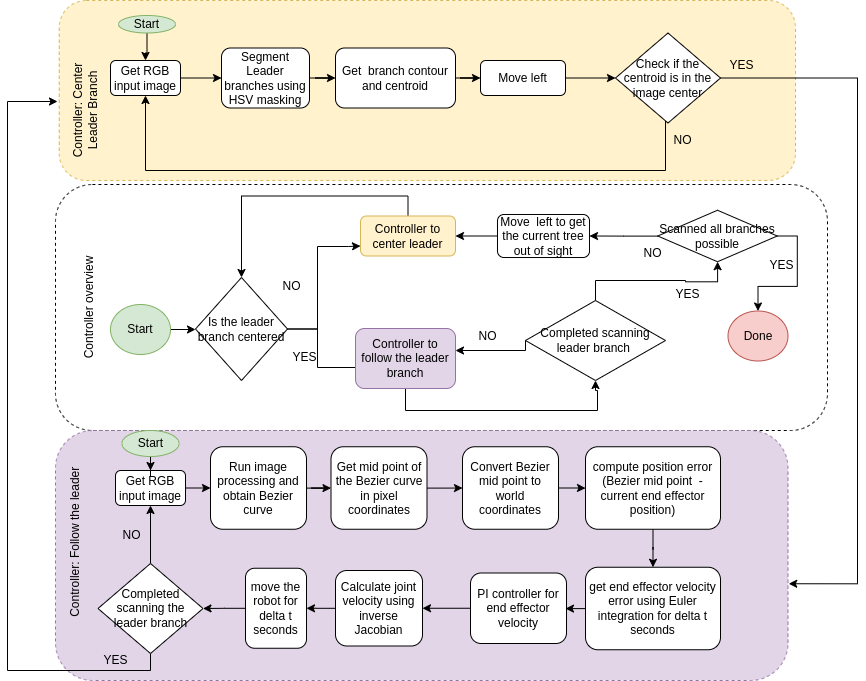

The diagram above was exported from draw.io. Its source (the exported page's mxGraphModel, read from the mxfile embedded in the PNG):
<mxGraphModel dx="1035" dy="893" grid="1" gridSize="10" guides="1" tooltips="1" connect="1" arrows="1" fold="1" page="1" pageScale="1" pageWidth="850" pageHeight="1100" math="0" shadow="0">
  <root>
    <mxCell id="0" />
    <mxCell id="1" parent="0" />
    <mxCell id="4L7NeHL_p21UweADWIO9-18" value="" style="rounded=1;whiteSpace=wrap;html=1;dashed=1;strokeColor=#000000;fillColor=none;" parent="1" vertex="1">
      <mxGeometry x="58" y="244" width="772" height="246" as="geometry" />
    </mxCell>
    <mxCell id="4L7NeHL_p21UweADWIO9-8" style="edgeStyle=orthogonalEdgeStyle;rounded=0;orthogonalLoop=1;jettySize=auto;html=1;exitX=1;exitY=0.5;exitDx=0;exitDy=0;entryX=0;entryY=0.5;entryDx=0;entryDy=0;" parent="1" source="4L7NeHL_p21UweADWIO9-1" target="4L7NeHL_p21UweADWIO9-2" edge="1">
      <mxGeometry relative="1" as="geometry" />
    </mxCell>
    <mxCell id="4L7NeHL_p21UweADWIO9-1" value="Start" style="ellipse;whiteSpace=wrap;html=1;fillColor=#d5e8d4;strokeColor=#82b366;" parent="1" vertex="1">
      <mxGeometry x="113" y="364" width="60" height="50" as="geometry" />
    </mxCell>
    <mxCell id="4L7NeHL_p21UweADWIO9-11" style="edgeStyle=orthogonalEdgeStyle;rounded=0;orthogonalLoop=1;jettySize=auto;html=1;exitX=1;exitY=0.5;exitDx=0;exitDy=0;" parent="1" source="4L7NeHL_p21UweADWIO9-2" edge="1">
      <mxGeometry relative="1" as="geometry">
        <mxPoint x="388" y="427" as="targetPoint" />
        <Array as="points">
          <mxPoint x="320" y="389" />
          <mxPoint x="320" y="427" />
        </Array>
      </mxGeometry>
    </mxCell>
    <mxCell id="4L7NeHL_p21UweADWIO9-12" style="edgeStyle=orthogonalEdgeStyle;rounded=0;orthogonalLoop=1;jettySize=auto;html=1;exitX=1;exitY=0.5;exitDx=0;exitDy=0;entryX=0;entryY=0.75;entryDx=0;entryDy=0;" parent="1" source="4L7NeHL_p21UweADWIO9-2" target="4L7NeHL_p21UweADWIO9-3" edge="1">
      <mxGeometry relative="1" as="geometry">
        <Array as="points">
          <mxPoint x="320" y="389" />
          <mxPoint x="320" y="306" />
          <mxPoint x="351" y="306" />
        </Array>
      </mxGeometry>
    </mxCell>
    <mxCell id="4L7NeHL_p21UweADWIO9-2" value="Is the leader branch centered" style="rhombus;whiteSpace=wrap;html=1;" parent="1" vertex="1">
      <mxGeometry x="198" y="337" width="92" height="103" as="geometry" />
    </mxCell>
    <mxCell id="4L7NeHL_p21UweADWIO9-13" style="edgeStyle=orthogonalEdgeStyle;rounded=0;orthogonalLoop=1;jettySize=auto;html=1;exitX=0.5;exitY=0;exitDx=0;exitDy=0;entryX=0.5;entryY=0;entryDx=0;entryDy=0;" parent="1" source="4L7NeHL_p21UweADWIO9-3" target="4L7NeHL_p21UweADWIO9-2" edge="1">
      <mxGeometry relative="1" as="geometry" />
    </mxCell>
    <mxCell id="4L7NeHL_p21UweADWIO9-3" value="Controller to center leader" style="rounded=1;whiteSpace=wrap;html=1;strokeColor=#d6b656;fillColor=#fff2cc;" parent="1" vertex="1">
      <mxGeometry x="363" y="275.5" width="95" height="40" as="geometry" />
    </mxCell>
    <mxCell id="4L7NeHL_p21UweADWIO9-25" style="edgeStyle=orthogonalEdgeStyle;rounded=0;orthogonalLoop=1;jettySize=auto;html=1;entryX=0.5;entryY=1;entryDx=0;entryDy=0;" parent="1" source="4L7NeHL_p21UweADWIO9-4" target="4L7NeHL_p21UweADWIO9-21" edge="1">
      <mxGeometry relative="1" as="geometry">
        <Array as="points">
          <mxPoint x="408" y="470" />
          <mxPoint x="600" y="470" />
          <mxPoint x="600" y="450" />
        </Array>
      </mxGeometry>
    </mxCell>
    <mxCell id="4L7NeHL_p21UweADWIO9-16" value="" style="rounded=1;whiteSpace=wrap;html=1;strokeColor=#d6b656;fillColor=#fff2cc;dashed=1;" parent="1" vertex="1">
      <mxGeometry x="61.75" y="60" width="736.25" height="180" as="geometry" />
    </mxCell>
    <mxCell id="4L7NeHL_p21UweADWIO9-4" value="Controller to follow the leader branch" style="rounded=1;whiteSpace=wrap;html=1;fillColor=#e1d5e7;strokeColor=#9673a6;" parent="1" vertex="1">
      <mxGeometry x="358" y="388" width="100" height="60" as="geometry" />
    </mxCell>
    <mxCell id="4L7NeHL_p21UweADWIO9-17" value="" style="rounded=1;whiteSpace=wrap;html=1;dashed=1;strokeColor=#9673a6;fillColor=#e1d5e7;" parent="1" vertex="1">
      <mxGeometry x="58" y="490" width="732.5" height="250" as="geometry" />
    </mxCell>
    <mxCell id="4L7NeHL_p21UweADWIO9-36" style="edgeStyle=orthogonalEdgeStyle;rounded=0;orthogonalLoop=1;jettySize=auto;html=1;exitX=0;exitY=0.5;exitDx=0;exitDy=0;" parent="1" source="4L7NeHL_p21UweADWIO9-21" target="4L7NeHL_p21UweADWIO9-4" edge="1">
      <mxGeometry relative="1" as="geometry">
        <Array as="points">
          <mxPoint x="448" y="410" />
        </Array>
      </mxGeometry>
    </mxCell>
    <mxCell id="JAMFMPDJxOk1REkOPqej-20" value="" style="edgeStyle=orthogonalEdgeStyle;rounded=0;orthogonalLoop=1;jettySize=auto;html=1;" edge="1" parent="1" source="4L7NeHL_p21UweADWIO9-21" target="JAMFMPDJxOk1REkOPqej-18">
      <mxGeometry relative="1" as="geometry" />
    </mxCell>
    <mxCell id="4L7NeHL_p21UweADWIO9-21" value="Completed scanning leader branch&amp;nbsp;" style="rhombus;whiteSpace=wrap;html=1;strokeColor=#000000;fillColor=none;" parent="1" vertex="1">
      <mxGeometry x="528" y="360" width="140" height="80" as="geometry" />
    </mxCell>
    <mxCell id="4L7NeHL_p21UweADWIO9-27" value="" style="edgeStyle=orthogonalEdgeStyle;rounded=0;orthogonalLoop=1;jettySize=auto;html=1;" parent="1" source="4L7NeHL_p21UweADWIO9-22" target="4L7NeHL_p21UweADWIO9-3" edge="1">
      <mxGeometry relative="1" as="geometry" />
    </mxCell>
    <mxCell id="4L7NeHL_p21UweADWIO9-22" value="Move&amp;nbsp; left to get the current tree out of sight" style="rounded=1;whiteSpace=wrap;html=1;strokeColor=#000000;fillColor=none;" parent="1" vertex="1">
      <mxGeometry x="500" y="274" width="92" height="43" as="geometry" />
    </mxCell>
    <mxCell id="4L7NeHL_p21UweADWIO9-31" value="YES" style="rounded=1;whiteSpace=wrap;html=1;strokeColor=none;fillColor=none;" parent="1" vertex="1">
      <mxGeometry x="290" y="400" width="35" height="33" as="geometry" />
    </mxCell>
    <mxCell id="4L7NeHL_p21UweADWIO9-32" value="YES" style="rounded=1;whiteSpace=wrap;html=1;strokeColor=none;fillColor=none;" parent="1" vertex="1">
      <mxGeometry x="673" y="337" width="35" height="33" as="geometry" />
    </mxCell>
    <mxCell id="4L7NeHL_p21UweADWIO9-34" value="NO" style="rounded=1;whiteSpace=wrap;html=1;strokeColor=none;fillColor=none;" parent="1" vertex="1">
      <mxGeometry x="277" y="328.5" width="35" height="34" as="geometry" />
    </mxCell>
    <mxCell id="4L7NeHL_p21UweADWIO9-37" value="NO" style="rounded=1;whiteSpace=wrap;html=1;strokeColor=none;fillColor=none;" parent="1" vertex="1">
      <mxGeometry x="473" y="378.5" width="35" height="34" as="geometry" />
    </mxCell>
    <mxCell id="4L7NeHL_p21UweADWIO9-38" value="Controller: Center Leader Branch" style="rounded=1;whiteSpace=wrap;html=1;strokeColor=none;fillColor=none;rotation=-90;" parent="1" vertex="1">
      <mxGeometry x="28" y="145" width="120" height="50" as="geometry" />
    </mxCell>
    <mxCell id="4L7NeHL_p21UweADWIO9-41" value="Controller overview" style="rounded=1;whiteSpace=wrap;html=1;strokeColor=none;fillColor=none;rotation=-90;" parent="1" vertex="1">
      <mxGeometry x="32" y="346" width="120" height="42" as="geometry" />
    </mxCell>
    <mxCell id="4L7NeHL_p21UweADWIO9-55" style="edgeStyle=orthogonalEdgeStyle;rounded=0;orthogonalLoop=1;jettySize=auto;html=1;exitX=1;exitY=0.5;exitDx=0;exitDy=0;" parent="1" source="4L7NeHL_p21UweADWIO9-42" target="4L7NeHL_p21UweADWIO9-51" edge="1">
      <mxGeometry relative="1" as="geometry" />
    </mxCell>
    <mxCell id="4L7NeHL_p21UweADWIO9-42" value="Get&amp;nbsp; branch contour and centroid" style="rounded=1;whiteSpace=wrap;html=1;" parent="1" vertex="1">
      <mxGeometry x="338" y="107.5" width="120" height="60" as="geometry" />
    </mxCell>
    <mxCell id="4L7NeHL_p21UweADWIO9-61" value="" style="edgeStyle=orthogonalEdgeStyle;rounded=0;orthogonalLoop=1;jettySize=auto;html=1;" parent="1" source="4L7NeHL_p21UweADWIO9-43" target="4L7NeHL_p21UweADWIO9-42" edge="1">
      <mxGeometry relative="1" as="geometry" />
    </mxCell>
    <mxCell id="4L7NeHL_p21UweADWIO9-43" value="Segment Leader branches using HSV masking" style="rounded=1;whiteSpace=wrap;html=1;" parent="1" vertex="1">
      <mxGeometry x="224" y="107.5" width="88" height="60" as="geometry" />
    </mxCell>
    <mxCell id="4L7NeHL_p21UweADWIO9-60" value="" style="edgeStyle=orthogonalEdgeStyle;rounded=0;orthogonalLoop=1;jettySize=auto;html=1;" parent="1" source="4L7NeHL_p21UweADWIO9-44" target="4L7NeHL_p21UweADWIO9-43" edge="1">
      <mxGeometry relative="1" as="geometry" />
    </mxCell>
    <mxCell id="4L7NeHL_p21UweADWIO9-44" value="Get RGB input image" style="rounded=1;whiteSpace=wrap;html=1;" parent="1" vertex="1">
      <mxGeometry x="113" y="120" width="70" height="35" as="geometry" />
    </mxCell>
    <mxCell id="4L7NeHL_p21UweADWIO9-62" style="edgeStyle=orthogonalEdgeStyle;rounded=0;orthogonalLoop=1;jettySize=auto;html=1;entryX=0.5;entryY=1;entryDx=0;entryDy=0;" parent="1" source="4L7NeHL_p21UweADWIO9-47" target="4L7NeHL_p21UweADWIO9-44" edge="1">
      <mxGeometry relative="1" as="geometry">
        <Array as="points">
          <mxPoint x="668" y="230" />
          <mxPoint x="148" y="230" />
        </Array>
      </mxGeometry>
    </mxCell>
    <mxCell id="JAMFMPDJxOk1REkOPqej-1" style="edgeStyle=orthogonalEdgeStyle;rounded=0;orthogonalLoop=1;jettySize=auto;html=1;entryX=1.001;entryY=0.613;entryDx=0;entryDy=0;entryPerimeter=0;" edge="1" parent="1" source="4L7NeHL_p21UweADWIO9-47" target="4L7NeHL_p21UweADWIO9-17">
      <mxGeometry relative="1" as="geometry">
        <Array as="points">
          <mxPoint x="860" y="138" />
          <mxPoint x="860" y="643" />
        </Array>
      </mxGeometry>
    </mxCell>
    <mxCell id="4L7NeHL_p21UweADWIO9-47" value="Check if the centroid is in the image center" style="rhombus;whiteSpace=wrap;html=1;" parent="1" vertex="1">
      <mxGeometry x="618" y="92.5" width="105" height="90" as="geometry" />
    </mxCell>
    <mxCell id="4L7NeHL_p21UweADWIO9-56" style="edgeStyle=orthogonalEdgeStyle;rounded=0;orthogonalLoop=1;jettySize=auto;html=1;exitX=1;exitY=0.5;exitDx=0;exitDy=0;" parent="1" source="4L7NeHL_p21UweADWIO9-51" target="4L7NeHL_p21UweADWIO9-47" edge="1">
      <mxGeometry relative="1" as="geometry" />
    </mxCell>
    <mxCell id="4L7NeHL_p21UweADWIO9-51" value="Move left" style="rounded=1;whiteSpace=wrap;html=1;" parent="1" vertex="1">
      <mxGeometry x="483" y="120" width="85" height="35" as="geometry" />
    </mxCell>
    <mxCell id="4L7NeHL_p21UweADWIO9-63" value="NO" style="rounded=1;whiteSpace=wrap;html=1;strokeColor=none;fillColor=none;" parent="1" vertex="1">
      <mxGeometry x="668" y="182.5" width="35" height="34" as="geometry" />
    </mxCell>
    <mxCell id="4L7NeHL_p21UweADWIO9-85" style="edgeStyle=orthogonalEdgeStyle;rounded=0;orthogonalLoop=1;jettySize=auto;html=1;exitX=1;exitY=0.5;exitDx=0;exitDy=0;entryX=0;entryY=0.5;entryDx=0;entryDy=0;" parent="1" source="4L7NeHL_p21UweADWIO9-67" target="4L7NeHL_p21UweADWIO9-69" edge="1">
      <mxGeometry relative="1" as="geometry" />
    </mxCell>
    <mxCell id="4L7NeHL_p21UweADWIO9-67" value="Get RGB input image" style="rounded=1;whiteSpace=wrap;html=1;" parent="1" vertex="1">
      <mxGeometry x="118" y="530" width="70" height="35" as="geometry" />
    </mxCell>
    <mxCell id="4L7NeHL_p21UweADWIO9-68" value="Controller: Follow the leader" style="rounded=1;whiteSpace=wrap;html=1;strokeColor=none;fillColor=none;rotation=-90;" parent="1" vertex="1">
      <mxGeometry y="576.75" width="156" height="50" as="geometry" />
    </mxCell>
    <mxCell id="4L7NeHL_p21UweADWIO9-86" style="edgeStyle=orthogonalEdgeStyle;rounded=0;orthogonalLoop=1;jettySize=auto;html=1;" parent="1" source="4L7NeHL_p21UweADWIO9-69" target="4L7NeHL_p21UweADWIO9-70" edge="1">
      <mxGeometry relative="1" as="geometry" />
    </mxCell>
    <mxCell id="4L7NeHL_p21UweADWIO9-69" value="Run image processing and obtain Bezier curve" style="rounded=1;whiteSpace=wrap;html=1;" parent="1" vertex="1">
      <mxGeometry x="213" y="506.25" width="96" height="82.5" as="geometry" />
    </mxCell>
    <mxCell id="4L7NeHL_p21UweADWIO9-87" style="edgeStyle=orthogonalEdgeStyle;rounded=0;orthogonalLoop=1;jettySize=auto;html=1;entryX=0;entryY=0.5;entryDx=0;entryDy=0;" parent="1" source="4L7NeHL_p21UweADWIO9-70" target="4L7NeHL_p21UweADWIO9-71" edge="1">
      <mxGeometry relative="1" as="geometry" />
    </mxCell>
    <mxCell id="4L7NeHL_p21UweADWIO9-70" value="Get mid point of the Bezier curve in pixel coordinates" style="rounded=1;whiteSpace=wrap;html=1;" parent="1" vertex="1">
      <mxGeometry x="333.5" y="506.25" width="96" height="82.5" as="geometry" />
    </mxCell>
    <mxCell id="4L7NeHL_p21UweADWIO9-88" style="edgeStyle=orthogonalEdgeStyle;rounded=0;orthogonalLoop=1;jettySize=auto;html=1;exitX=1;exitY=0.5;exitDx=0;exitDy=0;" parent="1" source="4L7NeHL_p21UweADWIO9-71" target="4L7NeHL_p21UweADWIO9-72" edge="1">
      <mxGeometry relative="1" as="geometry" />
    </mxCell>
    <mxCell id="4L7NeHL_p21UweADWIO9-71" value="Convert Bezier mid point to world coordinates" style="rounded=1;whiteSpace=wrap;html=1;" parent="1" vertex="1">
      <mxGeometry x="465" y="506.25" width="96" height="82.5" as="geometry" />
    </mxCell>
    <mxCell id="4L7NeHL_p21UweADWIO9-89" value="" style="edgeStyle=orthogonalEdgeStyle;rounded=0;orthogonalLoop=1;jettySize=auto;html=1;" parent="1" source="4L7NeHL_p21UweADWIO9-72" target="4L7NeHL_p21UweADWIO9-73" edge="1">
      <mxGeometry relative="1" as="geometry" />
    </mxCell>
    <mxCell id="4L7NeHL_p21UweADWIO9-72" value="compute position error (Bezier mid point&amp;nbsp; - current end effector position)" style="rounded=1;whiteSpace=wrap;html=1;" parent="1" vertex="1">
      <mxGeometry x="588" y="506.25" width="135" height="82.5" as="geometry" />
    </mxCell>
    <mxCell id="4L7NeHL_p21UweADWIO9-90" value="" style="edgeStyle=orthogonalEdgeStyle;rounded=0;orthogonalLoop=1;jettySize=auto;html=1;" parent="1" source="4L7NeHL_p21UweADWIO9-73" target="4L7NeHL_p21UweADWIO9-74" edge="1">
      <mxGeometry relative="1" as="geometry" />
    </mxCell>
    <mxCell id="4L7NeHL_p21UweADWIO9-73" value="get end effector velocity error using Euler integration for delta t seconds" style="rounded=1;whiteSpace=wrap;html=1;" parent="1" vertex="1">
      <mxGeometry x="588" y="626.75" width="135" height="82.5" as="geometry" />
    </mxCell>
    <mxCell id="4L7NeHL_p21UweADWIO9-91" value="" style="edgeStyle=orthogonalEdgeStyle;rounded=0;orthogonalLoop=1;jettySize=auto;html=1;" parent="1" source="4L7NeHL_p21UweADWIO9-74" target="4L7NeHL_p21UweADWIO9-75" edge="1">
      <mxGeometry relative="1" as="geometry" />
    </mxCell>
    <mxCell id="4L7NeHL_p21UweADWIO9-74" value="PI controller for end effector velocity" style="rounded=1;whiteSpace=wrap;html=1;" parent="1" vertex="1">
      <mxGeometry x="473" y="632.5" width="96" height="70.5" as="geometry" />
    </mxCell>
    <mxCell id="4L7NeHL_p21UweADWIO9-92" value="" style="edgeStyle=orthogonalEdgeStyle;rounded=0;orthogonalLoop=1;jettySize=auto;html=1;" parent="1" source="4L7NeHL_p21UweADWIO9-75" target="4L7NeHL_p21UweADWIO9-76" edge="1">
      <mxGeometry relative="1" as="geometry" />
    </mxCell>
    <mxCell id="4L7NeHL_p21UweADWIO9-75" value="Calculate joint velocity using inverse Jacobian" style="rounded=1;whiteSpace=wrap;html=1;" parent="1" vertex="1">
      <mxGeometry x="338" y="630" width="87" height="75.5" as="geometry" />
    </mxCell>
    <mxCell id="4L7NeHL_p21UweADWIO9-93" style="edgeStyle=orthogonalEdgeStyle;rounded=0;orthogonalLoop=1;jettySize=auto;html=1;" parent="1" source="4L7NeHL_p21UweADWIO9-76" target="4L7NeHL_p21UweADWIO9-78" edge="1">
      <mxGeometry relative="1" as="geometry" />
    </mxCell>
    <mxCell id="4L7NeHL_p21UweADWIO9-76" value="move the robot for delta t seconds" style="rounded=1;whiteSpace=wrap;html=1;" parent="1" vertex="1">
      <mxGeometry x="248" y="627.75" width="61" height="80" as="geometry" />
    </mxCell>
    <mxCell id="4L7NeHL_p21UweADWIO9-95" value="" style="edgeStyle=orthogonalEdgeStyle;rounded=0;orthogonalLoop=1;jettySize=auto;html=1;" parent="1" source="4L7NeHL_p21UweADWIO9-78" target="4L7NeHL_p21UweADWIO9-67" edge="1">
      <mxGeometry relative="1" as="geometry" />
    </mxCell>
    <mxCell id="JAMFMPDJxOk1REkOPqej-15" style="edgeStyle=orthogonalEdgeStyle;rounded=0;orthogonalLoop=1;jettySize=auto;html=1;exitX=0.5;exitY=1;exitDx=0;exitDy=0;entryX=0.575;entryY=-0.06;entryDx=0;entryDy=0;entryPerimeter=0;" edge="1" parent="1" source="4L7NeHL_p21UweADWIO9-78" target="4L7NeHL_p21UweADWIO9-38">
      <mxGeometry relative="1" as="geometry">
        <Array as="points">
          <mxPoint x="153" y="730" />
          <mxPoint x="10" y="730" />
          <mxPoint x="10" y="161" />
        </Array>
      </mxGeometry>
    </mxCell>
    <mxCell id="4L7NeHL_p21UweADWIO9-78" value="Completed scanning the leader branch" style="rhombus;whiteSpace=wrap;html=1;" parent="1" vertex="1">
      <mxGeometry x="100.5" y="623" width="105" height="90" as="geometry" />
    </mxCell>
    <mxCell id="4L7NeHL_p21UweADWIO9-96" value="NO" style="rounded=1;whiteSpace=wrap;html=1;strokeColor=none;fillColor=none;" parent="1" vertex="1">
      <mxGeometry x="117" y="578" width="35" height="34" as="geometry" />
    </mxCell>
    <mxCell id="JAMFMPDJxOk1REkOPqej-2" value="YES" style="rounded=1;whiteSpace=wrap;html=1;strokeColor=none;fillColor=none;" vertex="1" parent="1">
      <mxGeometry x="727" y="108" width="35" height="33" as="geometry" />
    </mxCell>
    <mxCell id="JAMFMPDJxOk1REkOPqej-6" value="" style="edgeStyle=orthogonalEdgeStyle;rounded=0;orthogonalLoop=1;jettySize=auto;html=1;" edge="1" parent="1" source="JAMFMPDJxOk1REkOPqej-3" target="4L7NeHL_p21UweADWIO9-44">
      <mxGeometry relative="1" as="geometry" />
    </mxCell>
    <mxCell id="JAMFMPDJxOk1REkOPqej-3" value="Start" style="ellipse;whiteSpace=wrap;html=1;fillColor=#d5e8d4;strokeColor=#82b366;" vertex="1" parent="1">
      <mxGeometry x="121" y="75" width="57" height="17.5" as="geometry" />
    </mxCell>
    <mxCell id="JAMFMPDJxOk1REkOPqej-13" value="" style="edgeStyle=orthogonalEdgeStyle;rounded=0;orthogonalLoop=1;jettySize=auto;html=1;" edge="1" parent="1" source="JAMFMPDJxOk1REkOPqej-7" target="4L7NeHL_p21UweADWIO9-67">
      <mxGeometry relative="1" as="geometry" />
    </mxCell>
    <mxCell id="JAMFMPDJxOk1REkOPqej-7" value="Start" style="ellipse;whiteSpace=wrap;html=1;fillColor=#d5e8d4;strokeColor=#82b366;" vertex="1" parent="1">
      <mxGeometry x="124.5" y="490" width="57" height="26" as="geometry" />
    </mxCell>
    <mxCell id="JAMFMPDJxOk1REkOPqej-17" value="YES" style="rounded=1;whiteSpace=wrap;html=1;strokeColor=none;fillColor=none;" vertex="1" parent="1">
      <mxGeometry x="100.5" y="703" width="35" height="33" as="geometry" />
    </mxCell>
    <mxCell id="JAMFMPDJxOk1REkOPqej-21" value="" style="edgeStyle=orthogonalEdgeStyle;rounded=0;orthogonalLoop=1;jettySize=auto;html=1;" edge="1" parent="1" source="JAMFMPDJxOk1REkOPqej-18" target="4L7NeHL_p21UweADWIO9-22">
      <mxGeometry relative="1" as="geometry" />
    </mxCell>
    <mxCell id="JAMFMPDJxOk1REkOPqej-28" style="edgeStyle=orthogonalEdgeStyle;rounded=0;orthogonalLoop=1;jettySize=auto;html=1;exitX=1;exitY=0.5;exitDx=0;exitDy=0;" edge="1" parent="1" source="JAMFMPDJxOk1REkOPqej-18" target="JAMFMPDJxOk1REkOPqej-23">
      <mxGeometry relative="1" as="geometry" />
    </mxCell>
    <mxCell id="JAMFMPDJxOk1REkOPqej-18" value="Scanned all branches possible" style="rhombus;whiteSpace=wrap;html=1;strokeColor=#000000;fillColor=none;" vertex="1" parent="1">
      <mxGeometry x="660.25" y="269.75" width="119.5" height="51.5" as="geometry" />
    </mxCell>
    <mxCell id="JAMFMPDJxOk1REkOPqej-22" value="NO" style="rounded=1;whiteSpace=wrap;html=1;strokeColor=none;fillColor=none;" vertex="1" parent="1">
      <mxGeometry x="638" y="296" width="35" height="34" as="geometry" />
    </mxCell>
    <mxCell id="JAMFMPDJxOk1REkOPqej-23" value="Done" style="ellipse;whiteSpace=wrap;html=1;fillColor=#f8cecc;strokeColor=#b85450;" vertex="1" parent="1">
      <mxGeometry x="730.5" y="370.5" width="60" height="50" as="geometry" />
    </mxCell>
    <mxCell id="JAMFMPDJxOk1REkOPqej-29" value="YES" style="rounded=1;whiteSpace=wrap;html=1;strokeColor=none;fillColor=none;" vertex="1" parent="1">
      <mxGeometry x="767" y="308" width="35" height="33" as="geometry" />
    </mxCell>
  </root>
</mxGraphModel>